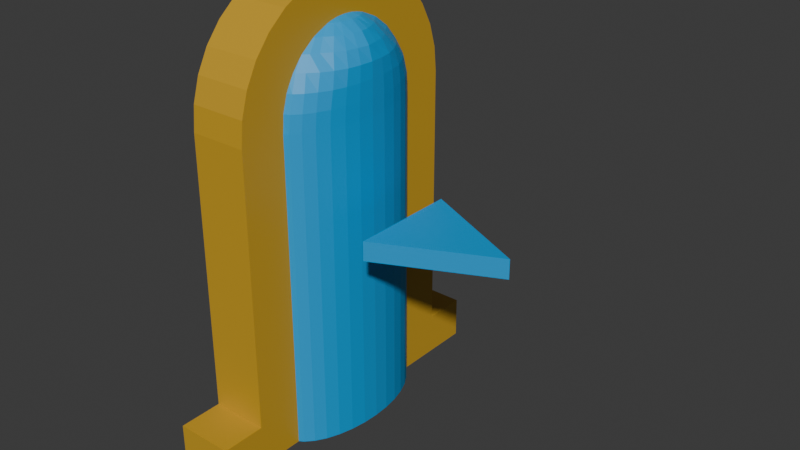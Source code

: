 # Source: TeleportExit.blend  (saved by Blender 4.3.34; exported with 4.5.12 LTS)
import bpy
from mathutils import Matrix  # noqa: F401  (used for matrix-valued properties, if any)

bpy.ops.wm.read_factory_settings(use_empty=True)
scene = bpy.context.scene
scene.name = 'Scene'

# ---- collections
col_references = bpy.data.collections.new('References'); scene.collection.children.link(col_references)

# ---- materials (node trees are filled in below, after node groups)
mat_door_yellow = bpy.data.materials.new('Door_Yellow')
mat_door_innter_blue = bpy.data.materials.new('Door_Innter_Blue')

# ---- material node trees
mat_door_yellow.use_nodes = True; mat_door_yellow.node_tree.nodes.clear()
_N = mat_door_yellow.node_tree.nodes; _L = mat_door_yellow.node_tree.links
n0 = _N.new('ShaderNodeBsdfPrincipled'); n0.name = 'Principled BSDF'; n0.location = (10, 300)
n0.inputs[0].default_value = (0.6038, 0.3515, 0.02315, 1.0)
n1 = _N.new('ShaderNodeOutputMaterial'); n1.name = 'Material Output'; n1.location = (300, 300)
_L.new(n0.outputs[0], n1.inputs[0])
n1.is_active_output = True
mat_door_innter_blue.use_nodes = True; mat_door_innter_blue.node_tree.nodes.clear()
_N = mat_door_innter_blue.node_tree.nodes; _L = mat_door_innter_blue.node_tree.links
n0 = _N.new('ShaderNodeBsdfPrincipled'); n0.name = 'Principled BSDF'; n0.location = (10, 300)
n0.inputs[0].default_value = (0.0, 0.3419, 0.7379, 1.0)
n1 = _N.new('ShaderNodeOutputMaterial'); n1.name = 'Material Output'; n1.location = (300, 300)
_L.new(n0.outputs[0], n1.inputs[0])
n1.is_active_output = True

# ---- world
world_world = bpy.data.worlds.new('World'); scene.world = world_world
world_world.use_nodes = True; world_world.node_tree.nodes.clear()
_N = world_world.node_tree.nodes; _L = world_world.node_tree.links
n0 = _N.new('ShaderNodeOutputWorld'); n0.name = 'World Output'; n0.location = (300, 300)
n1 = _N.new('ShaderNodeBackground'); n1.name = 'Background'; n1.location = (10, 300)
n1.inputs[0].default_value = (0.05088, 0.05088, 0.05088, 1.0)
_L.new(n1.outputs[0], n0.inputs[0])
n0.is_active_output = True
world_world.color = (0.05088, 0.05088, 0.05088)
world_world.sun_shadow_jitter_overblur = 0.0

# ---- meshes
me_cylinder_001 = bpy.data.meshes.new('Cylinder.001')
me_cylinder_001.from_pydata([(-2.537, 1.0, -1.0), (-2.537, 1.0, 1.0), (-1.192e-07, 0.0, -1.0), (-1.192e-07, 0.0, 1.0), (-1.192e-07, -1.349, 1.0), (-1.192e-07, -1.349, -1.0), (-1.192e-07, 1.349, 1.0), (-1.192e-07, 1.349, -1.0), (-0.3421, 1.349, -1.0), (-0.3421, 1.349, 1.0), (-0.3421, -1.349, -1.0), (-0.3421, -1.349, 1.0), (-0.3421, -1.0, 1.0), (-0.3421, -1.0, -1.0), (-0.3421, 1.0, 1.0), (-0.3421, 1.0, -1.0), (-2.537, -1.0, -1.0), (-2.537, -1.0, 1.0), (-2.732, -0.9808, -1.0), (-2.732, -0.9808, 1.0), (-2.92, -0.9239, -1.0), (-2.92, -0.9239, 1.0), (-3.093, -0.8315, -1.0), (-3.093, -0.8315, 1.0), (-3.244, -0.7071, -1.0), (-3.244, -0.7071, 1.0), (-3.369, -0.5556, -1.0), (-3.369, -0.5556, 1.0), (-3.461, -0.3827, -1.0), (-3.461, -0.3827, 1.0), (-3.518, -0.1951, -1.0), (-3.518, -0.1951, 1.0), (-3.537, 0.0, -1.0), (-3.537, 0.0, 1.0), (-3.518, 0.1951, -1.0), (-3.518, 0.1951, 1.0), (-3.461, 0.3827, -1.0), (-3.461, 0.3827, 1.0), (-3.369, 0.5556, -1.0), (-3.369, 0.5556, 1.0), (-3.244, 0.7071, -1.0), (-3.244, 0.7071, 1.0), (-3.093, 0.8315, -1.0), (-3.093, 0.8315, 1.0), (-2.92, 0.9239, -1.0), (-2.92, 0.9239, 1.0), (-2.732, 0.9808, -1.0), (-2.732, 0.9808, 1.0)], [], [(4, 5, 2, 3), (7, 6, 3, 2), (8, 9, 6, 7), (11, 10, 5, 4), (12, 13, 10, 11), (15, 14, 9, 8), (0, 1, 14, 15), (17, 16, 13, 12), (16, 17, 19, 18), (18, 19, 21, 20), (20, 21, 23, 22), (22, 23, 25, 24), (24, 25, 27, 26), (26, 27, 29, 28), (28, 29, 31, 30), (30, 31, 33, 32), (32, 33, 35, 34), (34, 35, 37, 36), (36, 37, 39, 38), (38, 39, 41, 40), (40, 41, 43, 42), (42, 43, 45, 44), (44, 45, 47, 46), (46, 47, 1, 0), (7, 2, 5, 10, 13, 16, 18, 20, 22, 24, 26, 28, 30, 32, 34, 36, 38, 40, 42, 44, 46, 0, 15, 8), (3, 6, 9, 14, 1, 47, 45, 43, 41, 39, 37, 35, 33, 31, 29, 27, 25, 23, 21, 19, 17, 12, 11, 4)])
_uv = me_cylinder_001.uv_layers.new(name='UVMap')
_uv.uv.foreach_set('vector', [0.5, 1.0, 0.5, 0.5, 0.5, 0.5, 0.5, 1.0, 0.0, 0.5, 0.0, 1.0, 0.0, 1.0, 0.0, 0.5, 0.0, 0.5, 0.0, 1.0, 0.0, 1.0, 0.0, 0.5, 0.5, 1.0, 0.5, 0.5, 0.5, 0.5, 0.5, 1.0, 0.5, 1.0, 0.5, 0.5, 0.5, 0.5, 0.5, 1.0, 0.0, 0.5, 0.0, 1.0, 0.0, 1.0, 0.0, 0.5, 0.0, 0.5, 0.0, 1.0, 0.0, 1.0, 0.0, 0.5, 0.5, 1.0, 0.5, 0.5, 0.5, 0.5, 0.5, 1.0, 0.5, 0.5, 0.5, 1.0, 0.4688, 1.0, 0.4688, 0.5, 0.4688, 0.5, 0.4688, 1.0, 0.4375, 1.0, 0.4375, 0.5, 0.4375, 0.5, 0.4375, 1.0, 0.4062, 1.0, 0.4062, 0.5, 0.4062, 0.5, 0.4062, 1.0, 0.375, 1.0, 0.375, 0.5, 0.375, 0.5, 0.375, 1.0, 0.3438, 1.0, 0.3438, 0.5, 0.3438, 0.5, 0.3438, 1.0, 0.3125, 1.0, 0.3125, 0.5, 0.3125, 0.5, 0.3125, 1.0, 0.2812, 1.0, 0.2812, 0.5, 0.2812, 0.5, 0.2812, 1.0, 0.25, 1.0, 0.25, 0.5, 0.25, 0.5, 0.25, 1.0, 0.2188, 1.0, 0.2188, 0.5, 0.2188, 0.5, 0.2188, 1.0, 0.1875, 1.0, 0.1875, 0.5, 0.1875, 0.5, 0.1875, 1.0, 0.1562, 1.0, 0.1562, 0.5, 0.1562, 0.5, 0.1562, 1.0, 0.125, 1.0, 0.125, 0.5, 0.125, 0.5, 0.125, 1.0, 0.09375, 1.0, 0.09375, 0.5, 0.09375, 0.5, 0.09375, 1.0, 0.0625, 1.0, 0.0625, 0.5, 0.0625, 0.5, 0.0625, 1.0, 0.03125, 1.0, 0.03125, 0.5, 0.03125, 0.5, 0.03125, 1.0, 0.0, 1.0, 0.0, 0.5, 0.0, 0.5, 0.5, 0.5, 0.5, 0.5, 0.5, 0.5, 0.5, 0.5, 0.5, 0.5, 0.4688, 0.5, 0.4375, 0.5, 0.4062, 0.5, 0.375, 0.5, 0.3438, 0.5, 0.3125, 0.5, 0.2812, 0.5, 0.25, 0.5, 0.2188, 0.5, 0.1875, 0.5, 0.1562, 0.5, 0.125, 0.5, 0.09375, 0.5, 0.0625, 0.5, 0.03125, 0.5, 0.0, 0.5, 0.0, 0.5, 0.0, 0.5, 0.5, 1.0, 0.0, 1.0, 0.0, 1.0, 0.0, 1.0, 0.0, 1.0, 0.03125, 1.0, 0.0625, 1.0, 0.09375, 1.0, 0.125, 1.0, 0.1562, 1.0, 0.1875, 1.0, 0.2188, 1.0, 0.25, 1.0, 0.2812, 1.0, 0.3125, 1.0, 0.3438, 1.0, 0.375, 1.0, 0.4062, 1.0, 0.4375, 1.0, 0.4688, 1.0, 0.5, 1.0, 0.5, 1.0, 0.5, 1.0, 0.5, 1.0])
me_cylinder_001.materials.append(mat_door_yellow)
me_cylinder_001.update()
me_sphere_001 = bpy.data.meshes.new('Sphere.001')
me_sphere_001.from_pydata([(-0.6817, 0.5556, 4.712), (-0.6817, 0.8315, 4.419), (-0.6817, 0.9808, 4.035), (-0.6817, 1.0, 3.827), (-0.6436, 0.1913, 4.871), (0.4926, 0.3753, 4.818), (0.5264, 0.5449, 4.719), (0.5559, 0.6935, 4.587), (0.5802, 0.8155, 4.426), (0.5982, 0.9061, 4.242), (0.6093, 0.9619, 4.042), (0.6131, 0.9808, 3.834), (0.4926, 0.1802, 4.878), (0.5644, 0.3536, 4.818), (0.6306, 0.5133, 4.719), (0.6886, 0.6533, 4.587), (0.7362, 0.7682, 4.426), (0.8051, 0.8536, 4.242), (0.8202, 0.9061, 4.042), (0.8007, 0.9239, 3.834), (0.5264, 0.1622, 4.878), (0.6306, 0.3182, 4.818), (0.7266, 0.4619, 4.719), (0.8108, 0.5879, 4.587), (0.8799, 0.6913, 4.426), (0.9753, 0.7682, 4.242), (0.9898, 0.8155, 4.042), (0.9736, 0.8315, 3.834), (0.5559, 0.1379, 4.878), (0.6886, 0.2706, 4.818), (0.8108, 0.3928, 4.719), (0.918, 0.5, 4.587), (1.07, 0.5879, 4.426), (1.126, 0.6533, 4.242), (1.138, 0.6935, 4.042), (1.125, 0.7071, 3.834), (0.5802, 0.1084, 4.878), (0.7761, 0.2126, 4.818), (0.9523, 0.3087, 4.719), (1.088, 0.3928, 4.587), (1.221, 0.4619, 4.426), (1.272, 0.5133, 4.242), (1.26, 0.5449, 4.042), (1.249, 0.5556, 3.834), (-0.6817, -9.306e-10, 4.892), (0.5982, 0.07466, 4.878), (0.8461, 0.1464, 4.818), (1.035, 0.2126, 4.719), (1.21, 0.2706, 4.587), (1.34, 0.3182, 4.426), (1.358, 0.3536, 4.242), (1.351, 0.3753, 4.042), (1.342, 0.3827, 3.834), (0.6093, 0.03806, 4.878), (0.8678, 0.07466, 4.818), (1.111, 0.1084, 4.719), (1.278, 0.1379, 4.587), (1.395, 0.1622, 4.425), (1.41, 0.1802, 4.242), (1.407, 0.1913, 4.042), (1.399, 0.1951, 3.834), (0.6131, -1.118e-08, 4.878), (0.8925, -2.235e-08, 4.818), (1.152, -5.215e-08, 4.719), (1.334, 1.49e-08, 4.587), (1.425, -8.941e-08, 4.426), (1.428, 4.47e-08, 4.242), (1.426, -8.941e-08, 4.042), (1.418, -1.639e-07, 3.834), (0.6093, -0.03806, 4.878), (0.8678, -0.07466, 4.818), (1.111, -0.1084, 4.719), (1.278, -0.1379, 4.587), (1.395, -0.1622, 4.425), (1.41, -0.1802, 4.242), (1.407, -0.1913, 4.042), (1.399, -0.1951, 3.834), (0.5982, -0.07466, 4.878), (0.8461, -0.1464, 4.818), (1.035, -0.2126, 4.719), (1.21, -0.2706, 4.587), (1.34, -0.3182, 4.426), (1.358, -0.3536, 4.242), (1.351, -0.3753, 4.042), (1.342, -0.3827, 3.834), (0.5802, -0.1084, 4.878), (0.7761, -0.2126, 4.818), (0.9523, -0.3087, 4.719), (1.088, -0.3928, 4.587), (1.221, -0.4619, 4.426), (1.272, -0.5133, 4.242), (1.26, -0.5449, 4.042), (1.249, -0.5556, 3.834), (0.5559, -0.1379, 4.878), (0.6886, -0.2706, 4.818), (0.8108, -0.3928, 4.719), (0.918, -0.5, 4.587), (1.07, -0.5879, 4.426), (1.126, -0.6533, 4.242), (1.138, -0.6935, 4.042), (1.125, -0.7071, 3.834), (0.5264, -0.1622, 4.878), (0.6306, -0.3182, 4.818), (0.7266, -0.4619, 4.719), (0.8108, -0.5879, 4.587), (0.8799, -0.6913, 4.426), (0.9753, -0.7682, 4.242), (0.9898, -0.8155, 4.042), (0.9736, -0.8315, 3.834), (0.4926, -0.1802, 4.878), (0.5644, -0.3536, 4.818), (0.6306, -0.5133, 4.719), (0.6886, -0.6533, 4.587), (0.7362, -0.7682, 4.426), (0.8051, -0.8536, 4.242), (0.8202, -0.9061, 4.042), (0.8007, -0.9239, 3.834), (-0.6436, -0.1913, 4.871), (0.4926, -0.3753, 4.818), (0.5264, -0.5449, 4.719), (0.5559, -0.6935, 4.587), (0.5802, -0.8155, 4.426), (0.5982, -0.9061, 4.242), (0.6093, -0.9619, 4.042), (0.6131, -0.9808, 3.834), (-0.6817, -0.1951, 4.871), (-0.6817, -0.3827, 4.811), (-0.6817, -0.5556, 4.712), (-0.6817, -0.7071, 4.58), (-0.6817, -0.8315, 4.419), (-0.6817, -0.9239, 4.235), (-0.6817, -0.9808, 4.035), (-0.6817, -1.0, 3.827), (-0.6817, -1.0, -0.00696), (0.6131, -0.9808, -3.386e-05), (0.8007, -0.9239, -3.386e-05), (0.9736, -0.8315, -3.386e-05), (1.125, -0.7071, -3.386e-05), (1.249, -0.5556, -3.386e-05), (1.342, -0.3827, -3.386e-05), (1.399, -0.1951, -3.386e-05), (1.418, -1.639e-07, -3.386e-05), (1.399, 0.1951, -3.386e-05), (1.342, 0.3827, -3.386e-05), (1.249, 0.5556, -3.386e-05), (-0.6817, 0.1951, 4.871), (-0.6817, 0.3827, 4.811), (-0.6817, 0.7071, 4.58), (-0.6817, 0.9239, 4.235), (1.125, 0.7071, -3.386e-05), (0.9736, 0.8315, -3.386e-05), (0.8007, 0.9239, -3.386e-05), (0.6131, 0.9808, -3.386e-05), (-0.6817, 1.0, -0.00696)], [], [(0, 146, 5, 6), (147, 0, 6, 7), (1, 147, 7, 8), (148, 1, 8, 9), (2, 148, 9, 10), (3, 2, 10, 11), (145, 44, 4), (146, 145, 4, 5), (5, 4, 12, 13), (6, 5, 13, 14), (7, 6, 14, 15), (8, 7, 15, 16), (9, 8, 16, 17), (10, 9, 17, 18), (11, 10, 18, 19), (4, 44, 12), (17, 16, 24, 25), (18, 17, 25, 26), (19, 18, 26, 27), (12, 44, 20), (13, 12, 20, 21), (14, 13, 21, 22), (15, 14, 22, 23), (16, 15, 23, 24), (22, 21, 29, 30), (23, 22, 30, 31), (24, 23, 31, 32), (25, 24, 32, 33), (26, 25, 33, 34), (27, 26, 34, 35), (20, 44, 28), (21, 20, 28, 29), (34, 33, 41, 42), (35, 34, 42, 43), (28, 44, 36), (29, 28, 36, 37), (30, 29, 37, 38), (31, 30, 38, 39), (32, 31, 39, 40), (33, 32, 40, 41), (38, 37, 46, 47), (39, 38, 47, 48), (40, 39, 48, 49), (41, 40, 49, 50), (42, 41, 50, 51), (43, 42, 51, 52), (36, 44, 45), (37, 36, 45, 46), (51, 50, 58, 59), (52, 51, 59, 60), (45, 44, 53), (46, 45, 53, 54), (47, 46, 54, 55), (48, 47, 55, 56), (49, 48, 56, 57), (50, 49, 57, 58), (56, 55, 63, 64), (57, 56, 64, 65), (58, 57, 65, 66), (59, 58, 66, 67), (60, 59, 67, 68), (53, 44, 61), (54, 53, 61, 62), (55, 54, 62, 63), (68, 67, 75, 76), (61, 44, 69), (62, 61, 69, 70), (63, 62, 70, 71), (64, 63, 71, 72), (65, 64, 72, 73), (66, 65, 73, 74), (67, 66, 74, 75), (73, 72, 80, 81), (74, 73, 81, 82), (75, 74, 82, 83), (76, 75, 83, 84), (69, 44, 77), (70, 69, 77, 78), (71, 70, 78, 79), (72, 71, 79, 80), (77, 44, 85), (78, 77, 85, 86), (79, 78, 86, 87), (80, 79, 87, 88), (81, 80, 88, 89), (82, 81, 89, 90), (83, 82, 90, 91), (84, 83, 91, 92), (89, 88, 96, 97), (90, 89, 97, 98), (91, 90, 98, 99), (92, 91, 99, 100), (85, 44, 93), (86, 85, 93, 94), (87, 86, 94, 95), (88, 87, 95, 96), (94, 93, 101, 102), (95, 94, 102, 103), (96, 95, 103, 104), (97, 96, 104, 105), (98, 97, 105, 106), (99, 98, 106, 107), (100, 99, 107, 108), (93, 44, 101), (106, 105, 113, 114), (107, 106, 114, 115), (108, 107, 115, 116), (101, 44, 109), (102, 101, 109, 110), (103, 102, 110, 111), (104, 103, 111, 112), (105, 104, 112, 113), (110, 109, 117, 118), (111, 110, 118, 119), (112, 111, 119, 120), (113, 112, 120, 121), (114, 113, 121, 122), (115, 114, 122, 123), (116, 115, 123, 124), (109, 44, 117), (122, 121, 129, 130), (123, 122, 130, 131), (124, 123, 131, 132), (117, 44, 125), (118, 117, 125, 126), (119, 118, 126, 127), (120, 119, 127, 128), (121, 120, 128, 129), (92, 100, 137, 138), (27, 35, 149, 150), (116, 124, 134, 135), (68, 76, 140, 141), (11, 19, 151, 152), (52, 60, 142, 143), (76, 84, 139, 140), (60, 68, 141, 142), (35, 43, 144, 149), (124, 132, 133, 134), (3, 11, 152, 153), (100, 108, 136, 137), (108, 116, 135, 136), (84, 92, 138, 139), (43, 52, 143, 144), (19, 27, 150, 151), (3, 153, 133, 132, 131, 130, 129, 128, 127, 126, 125, 44, 145, 146, 0, 147, 1, 148, 2), (134, 133, 153, 152, 151, 150, 149, 144, 143, 142, 141, 140, 139, 138, 137, 136, 135)])
_uv = me_sphere_001.uv_layers.new(name='UVMap')
_uv.uv.foreach_set('vector', [0.75, 0.8125, 0.75, 0.875, 0.7188, 0.875, 0.7188, 0.8125, 0.75, 0.75, 0.75, 0.8125, 0.7188, 0.8125, 0.7188, 0.75, 0.75, 0.6875, 0.75, 0.75, 0.7188, 0.75, 0.7188, 0.6875, 0.75, 0.625, 0.75, 0.6875, 0.7188, 0.6875, 0.7188, 0.625, 0.75, 0.5625, 0.75, 0.625, 0.7188, 0.625, 0.7188, 0.5625, 0.75, 0.5, 0.75, 0.5625, 0.7188, 0.5625, 0.7188, 0.5, 0.75, 0.9375, 0.7344, 1.0, 0.7188, 0.9375, 0.75, 0.875, 0.75, 0.9375, 0.7188, 0.9375, 0.7188, 0.875, 0.7188, 0.875, 0.7188, 0.9375, 0.6875, 0.9375, 0.6875, 0.875, 0.7188, 0.8125, 0.7188, 0.875, 0.6875, 0.875, 0.6875, 0.8125, 0.7188, 0.75, 0.7188, 0.8125, 0.6875, 0.8125, 0.6875, 0.75, 0.7188, 0.6875, 0.7188, 0.75, 0.6875, 0.75, 0.6875, 0.6875, 0.7188, 0.625, 0.7188, 0.6875, 0.6875, 0.6875, 0.6875, 0.625, 0.7188, 0.5625, 0.7188, 0.625, 0.6875, 0.625, 0.6875, 0.5625, 0.7188, 0.5, 0.7188, 0.5625, 0.6875, 0.5625, 0.6875, 0.5, 0.7188, 0.9375, 0.7031, 1.0, 0.6875, 0.9375, 0.6875, 0.625, 0.6875, 0.6875, 0.6562, 0.6875, 0.6562, 0.625, 0.6875, 0.5625, 0.6875, 0.625, 0.6562, 0.625, 0.6562, 0.5625, 0.6875, 0.5, 0.6875, 0.5625, 0.6562, 0.5625, 0.6562, 0.5, 0.6875, 0.9375, 0.6719, 1.0, 0.6562, 0.9375, 0.6875, 0.875, 0.6875, 0.9375, 0.6562, 0.9375, 0.6562, 0.875, 0.6875, 0.8125, 0.6875, 0.875, 0.6562, 0.875, 0.6562, 0.8125, 0.6875, 0.75, 0.6875, 0.8125, 0.6562, 0.8125, 0.6562, 0.75, 0.6875, 0.6875, 0.6875, 0.75, 0.6562, 0.75, 0.6562, 0.6875, 0.6562, 0.8125, 0.6562, 0.875, 0.625, 0.875, 0.625, 0.8125, 0.6562, 0.75, 0.6562, 0.8125, 0.625, 0.8125, 0.625, 0.75, 0.6562, 0.6875, 0.6562, 0.75, 0.625, 0.75, 0.625, 0.6875, 0.6562, 0.625, 0.6562, 0.6875, 0.625, 0.6875, 0.625, 0.625, 0.6562, 0.5625, 0.6562, 0.625, 0.625, 0.625, 0.625, 0.5625, 0.6562, 0.5, 0.6562, 0.5625, 0.625, 0.5625, 0.625, 0.5, 0.6562, 0.9375, 0.6406, 1.0, 0.625, 0.9375, 0.6562, 0.875, 0.6562, 0.9375, 0.625, 0.9375, 0.625, 0.875, 0.625, 0.5625, 0.625, 0.625, 0.5938, 0.625, 0.5938, 0.5625, 0.625, 0.5, 0.625, 0.5625, 0.5938, 0.5625, 0.5938, 0.5, 0.625, 0.9375, 0.6094, 1.0, 0.5938, 0.9375, 0.625, 0.875, 0.625, 0.9375, 0.5938, 0.9375, 0.5938, 0.875, 0.625, 0.8125, 0.625, 0.875, 0.5938, 0.875, 0.5938, 0.8125, 0.625, 0.75, 0.625, 0.8125, 0.5938, 0.8125, 0.5938, 0.75, 0.625, 0.6875, 0.625, 0.75, 0.5938, 0.75, 0.5938, 0.6875, 0.625, 0.625, 0.625, 0.6875, 0.5938, 0.6875, 0.5938, 0.625, 0.5938, 0.8125, 0.5938, 0.875, 0.5625, 0.875, 0.5625, 0.8125, 0.5938, 0.75, 0.5938, 0.8125, 0.5625, 0.8125, 0.5625, 0.75, 0.5938, 0.6875, 0.5938, 0.75, 0.5625, 0.75, 0.5625, 0.6875, 0.5938, 0.625, 0.5938, 0.6875, 0.5625, 0.6875, 0.5625, 0.625, 0.5938, 0.5625, 0.5938, 0.625, 0.5625, 0.625, 0.5625, 0.5625, 0.5938, 0.5, 0.5938, 0.5625, 0.5625, 0.5625, 0.5625, 0.5, 0.5938, 0.9375, 0.5781, 1.0, 0.5625, 0.9375, 0.5938, 0.875, 0.5938, 0.9375, 0.5625, 0.9375, 0.5625, 0.875, 0.5625, 0.5625, 0.5625, 0.625, 0.5312, 0.625, 0.5312, 0.5625, 0.5625, 0.5, 0.5625, 0.5625, 0.5312, 0.5625, 0.5312, 0.5, 0.5625, 0.9375, 0.5469, 1.0, 0.5312, 0.9375, 0.5625, 0.875, 0.5625, 0.9375, 0.5312, 0.9375, 0.5312, 0.875, 0.5625, 0.8125, 0.5625, 0.875, 0.5312, 0.875, 0.5312, 0.8125, 0.5625, 0.75, 0.5625, 0.8125, 0.5312, 0.8125, 0.5312, 0.75, 0.5625, 0.6875, 0.5625, 0.75, 0.5312, 0.75, 0.5312, 0.6875, 0.5625, 0.625, 0.5625, 0.6875, 0.5312, 0.6875, 0.5312, 0.625, 0.5312, 0.75, 0.5312, 0.8125, 0.5, 0.8125, 0.5, 0.75, 0.5312, 0.6875, 0.5312, 0.75, 0.5, 0.75, 0.5, 0.6875, 0.5312, 0.625, 0.5312, 0.6875, 0.5, 0.6875, 0.5, 0.625, 0.5312, 0.5625, 0.5312, 0.625, 0.5, 0.625, 0.5, 0.5625, 0.5312, 0.5, 0.5312, 0.5625, 0.5, 0.5625, 0.5, 0.5, 0.5312, 0.9375, 0.5156, 1.0, 0.5, 0.9375, 0.5312, 0.875, 0.5312, 0.9375, 0.5, 0.9375, 0.5, 0.875, 0.5312, 0.8125, 0.5312, 0.875, 0.5, 0.875, 0.5, 0.8125, 0.5, 0.5, 0.5, 0.5625, 0.4688, 0.5625, 0.4687, 0.5, 0.5, 0.9375, 0.4844, 1.0, 0.4688, 0.9375, 0.5, 0.875, 0.5, 0.9375, 0.4688, 0.9375, 0.4688, 0.875, 0.5, 0.8125, 0.5, 0.875, 0.4688, 0.875, 0.4688, 0.8125, 0.5, 0.75, 0.5, 0.8125, 0.4688, 0.8125, 0.4688, 0.75, 0.5, 0.6875, 0.5, 0.75, 0.4688, 0.75, 0.4687, 0.6875, 0.5, 0.625, 0.5, 0.6875, 0.4687, 0.6875, 0.4688, 0.625, 0.5, 0.5625, 0.5, 0.625, 0.4688, 0.625, 0.4688, 0.5625, 0.4687, 0.6875, 0.4688, 0.75, 0.4375, 0.75, 0.4375, 0.6875, 0.4688, 0.625, 0.4687, 0.6875, 0.4375, 0.6875, 0.4375, 0.625, 0.4688, 0.5625, 0.4688, 0.625, 0.4375, 0.625, 0.4375, 0.5625, 0.4687, 0.5, 0.4688, 0.5625, 0.4375, 0.5625, 0.4375, 0.5, 0.4688, 0.9375, 0.4531, 1.0, 0.4375, 0.9375, 0.4688, 0.875, 0.4688, 0.9375, 0.4375, 0.9375, 0.4375, 0.875, 0.4688, 0.8125, 0.4688, 0.875, 0.4375, 0.875, 0.4375, 0.8125, 0.4688, 0.75, 0.4688, 0.8125, 0.4375, 0.8125, 0.4375, 0.75, 0.4375, 0.9375, 0.4219, 1.0, 0.4062, 0.9375, 0.4375, 0.875, 0.4375, 0.9375, 0.4062, 0.9375, 0.4062, 0.875, 0.4375, 0.8125, 0.4375, 0.875, 0.4062, 0.875, 0.4062, 0.8125, 0.4375, 0.75, 0.4375, 0.8125, 0.4062, 0.8125, 0.4062, 0.75, 0.4375, 0.6875, 0.4375, 0.75, 0.4062, 0.75, 0.4062, 0.6875, 0.4375, 0.625, 0.4375, 0.6875, 0.4062, 0.6875, 0.4062, 0.625, 0.4375, 0.5625, 0.4375, 0.625, 0.4062, 0.625, 0.4062, 0.5625, 0.4375, 0.5, 0.4375, 0.5625, 0.4062, 0.5625, 0.4062, 0.5, 0.4062, 0.6875, 0.4062, 0.75, 0.375, 0.75, 0.375, 0.6875, 0.4062, 0.625, 0.4062, 0.6875, 0.375, 0.6875, 0.375, 0.625, 0.4062, 0.5625, 0.4062, 0.625, 0.375, 0.625, 0.375, 0.5625, 0.4062, 0.5, 0.4062, 0.5625, 0.375, 0.5625, 0.375, 0.5, 0.4062, 0.9375, 0.3906, 1.0, 0.375, 0.9375, 0.4062, 0.875, 0.4062, 0.9375, 0.375, 0.9375, 0.375, 0.875, 0.4062, 0.8125, 0.4062, 0.875, 0.375, 0.875, 0.375, 0.8125, 0.4062, 0.75, 0.4062, 0.8125, 0.375, 0.8125, 0.375, 0.75, 0.375, 0.875, 0.375, 0.9375, 0.3438, 0.9375, 0.3438, 0.875, 0.375, 0.8125, 0.375, 0.875, 0.3438, 0.875, 0.3438, 0.8125, 0.375, 0.75, 0.375, 0.8125, 0.3438, 0.8125, 0.3438, 0.75, 0.375, 0.6875, 0.375, 0.75, 0.3438, 0.75, 0.3438, 0.6875, 0.375, 0.625, 0.375, 0.6875, 0.3438, 0.6875, 0.3438, 0.625, 0.375, 0.5625, 0.375, 0.625, 0.3438, 0.625, 0.3438, 0.5625, 0.375, 0.5, 0.375, 0.5625, 0.3438, 0.5625, 0.3437, 0.5, 0.375, 0.9375, 0.3594, 1.0, 0.3438, 0.9375, 0.3438, 0.625, 0.3438, 0.6875, 0.3125, 0.6875, 0.3125, 0.625, 0.3438, 0.5625, 0.3438, 0.625, 0.3125, 0.625, 0.3125, 0.5625, 0.3437, 0.5, 0.3438, 0.5625, 0.3125, 0.5625, 0.3125, 0.5, 0.3438, 0.9375, 0.3281, 1.0, 0.3125, 0.9375, 0.3438, 0.875, 0.3438, 0.9375, 0.3125, 0.9375, 0.3125, 0.875, 0.3438, 0.8125, 0.3438, 0.875, 0.3125, 0.875, 0.3125, 0.8125, 0.3438, 0.75, 0.3438, 0.8125, 0.3125, 0.8125, 0.3125, 0.75, 0.3438, 0.6875, 0.3438, 0.75, 0.3125, 0.75, 0.3125, 0.6875, 0.3125, 0.875, 0.3125, 0.9375, 0.2812, 0.9375, 0.2812, 0.875, 0.3125, 0.8125, 0.3125, 0.875, 0.2812, 0.875, 0.2812, 0.8125, 0.3125, 0.75, 0.3125, 0.8125, 0.2812, 0.8125, 0.2812, 0.75, 0.3125, 0.6875, 0.3125, 0.75, 0.2812, 0.75, 0.2812, 0.6875, 0.3125, 0.625, 0.3125, 0.6875, 0.2812, 0.6875, 0.2812, 0.625, 0.3125, 0.5625, 0.3125, 0.625, 0.2812, 0.625, 0.2812, 0.5625, 0.3125, 0.5, 0.3125, 0.5625, 0.2812, 0.5625, 0.2812, 0.5, 0.3125, 0.9375, 0.2969, 1.0, 0.2812, 0.9375, 0.2812, 0.625, 0.2812, 0.6875, 0.25, 0.6875, 0.25, 0.625, 0.2812, 0.5625, 0.2812, 0.625, 0.25, 0.625, 0.25, 0.5625, 0.2812, 0.5, 0.2812, 0.5625, 0.25, 0.5625, 0.25, 0.5, 0.2812, 0.9375, 0.2656, 1.0, 0.25, 0.9375, 0.2812, 0.875, 0.2812, 0.9375, 0.25, 0.9375, 0.25, 0.875, 0.2812, 0.8125, 0.2812, 0.875, 0.25, 0.875, 0.25, 0.8125, 0.2812, 0.75, 0.2812, 0.8125, 0.25, 0.8125, 0.25, 0.75, 0.2812, 0.6875, 0.2812, 0.75, 0.25, 0.75, 0.25, 0.6875, 0.4062, 0.5, 0.375, 0.5, 0.375, 0.5, 0.4062, 0.5, 0.6562, 0.5, 0.625, 0.5, 0.625, 0.5, 0.6562, 0.5, 0.3125, 0.5, 0.2812, 0.5, 0.2812, 0.5, 0.3125, 0.5, 0.5, 0.5, 0.4687, 0.5, 0.4687, 0.5, 0.5, 0.5, 0.7188, 0.5, 0.6875, 0.5, 0.6875, 0.5, 0.7188, 0.5, 0.5625, 0.5, 0.5312, 0.5, 0.5312, 0.5, 0.5625, 0.5, 0.4687, 0.5, 0.4375, 0.5, 0.4375, 0.5, 0.4687, 0.5, 0.5312, 0.5, 0.5, 0.5, 0.5, 0.5, 0.5312, 0.5, 0.625, 0.5, 0.5938, 0.5, 0.5938, 0.5, 0.625, 0.5, 0.2812, 0.5, 0.25, 0.5, 0.25, 0.5, 0.2812, 0.5, 0.75, 0.5, 0.7188, 0.5, 0.7188, 0.5, 0.75, 0.5, 0.375, 0.5, 0.3437, 0.5, 0.3437, 0.5, 0.375, 0.5, 0.3437, 0.5, 0.3125, 0.5, 0.3125, 0.5, 0.3437, 0.5, 0.4375, 0.5, 0.4062, 0.5, 0.4062, 0.5, 0.4375, 0.5, 0.5938, 0.5, 0.5625, 0.5, 0.5625, 0.5, 0.5938, 0.5, 0.6875, 0.5, 0.6562, 0.5, 0.6562, 0.5, 0.6875, 0.5, 0.75, 0.5, 0.75, 0.5, 0.25, 0.5, 0.25, 0.5, 0.25, 0.5625, 0.25, 0.625, 0.25, 0.6875, 0.25, 0.75, 0.25, 0.8125, 0.25, 0.875, 0.25, 0.9375, 0.2656, 1.0, 0.75, 0.9375, 0.75, 0.875, 0.75, 0.8125, 0.75, 0.75, 0.75, 0.6875, 0.75, 0.625, 0.75, 0.5625, 0.2812, 0.5, 0.25, 0.5, 0.75, 0.5, 0.7188, 0.5, 0.6875, 0.5, 0.6562, 0.5, 0.625, 0.5, 0.5938, 0.5, 0.5625, 0.5, 0.5312, 0.5, 0.5, 0.5, 0.4687, 0.5, 0.4375, 0.5, 0.4062, 0.5, 0.375, 0.5, 0.3437, 0.5, 0.3125, 0.5])
me_sphere_001.materials.append(mat_door_innter_blue)
me_sphere_001.update()
me_cube = bpy.data.meshes.new('Cube')
me_cube.from_pydata([(-1.0, -2.98e-08, -1.0), (-1.0, -2.98e-08, 1.0), (1.0, -1.0, -1.0), (1.0, -1.0, 1.0), (1.0, 1.0, -1.0), (1.0, 1.0, 1.0)], [], [(0, 1, 5, 4), (4, 5, 3, 2), (2, 3, 1, 0), (0, 4, 2), (5, 1, 3)])
_uv = me_cube.uv_layers.new(name='UVMap')
_uv.uv.foreach_set('vector', [0.375, 0.25, 0.625, 0.25, 0.625, 0.5, 0.375, 0.5, 0.375, 0.5, 0.625, 0.5, 0.625, 0.75, 0.375, 0.75, 0.375, 0.75, 0.625, 0.75, 0.625, 1.0, 0.375, 1.0, 0.125, 0.5, 0.375, 0.5, 0.375, 0.75, 0.625, 0.5, 0.875, 0.75, 0.625, 0.75])
me_cube.materials.append(mat_door_innter_blue)
me_cube.update()

# ---- objects
ob_door_frame = bpy.data.objects.new('Door_Frame', me_cylinder_001)
ob_door_inner = bpy.data.objects.new('Door_Inner', me_sphere_001)
ob_door_arrow = bpy.data.objects.new('Door_Arrow', me_cube)
ob_front = bpy.data.objects.new('Front', None)
ob_side = bpy.data.objects.new('Side', None)
ob_top = bpy.data.objects.new('Top', None)

# ---- transforms, parenting, visibility, modifiers, constraints
ob_door_frame.location = (-2.22e-15, 0.0, -5.96e-08)
ob_door_frame.rotation_euler = (0.0, 1.571, 0.0)
ob_door_frame.scale = (0.3508, 0.3508, 0.08063)
ob_door_frame.hide_select = True
ob_door_inner.location = (0.0, 0.0, 0.0)
ob_door_inner.scale = (0.1156, 0.2315, 0.2315)
ob_door_inner.hide_select = True
ob_door_arrow.location = (0.4195, 8.169e-08, 0.612)
ob_door_arrow.rotation_euler = (0.0, -0.0, -3.142)
ob_door_arrow.scale = (0.1593, 0.151, 0.02708)
ob_front.location = (0.0, -0.3077, 0.6663)
ob_front.rotation_euler = (1.571, -0.0, 1.571)
ob_front.empty_display_type = 'IMAGE'
ob_front.empty_display_size = 5.0
ob_side.location = (-0.809, 0.0, 0.6636)
ob_side.rotation_euler = (1.571, 0.0, 3.142)
ob_side.empty_display_type = 'IMAGE'
ob_side.empty_display_size = 5.0
ob_top.location = (-1.002, 0.3048, 0.0)
ob_top.rotation_euler = (0.0, -0.0, -1.571)
ob_top.empty_display_type = 'IMAGE'
ob_top.empty_display_size = 5.0

# ---- collection membership
scene.collection.objects.link(ob_door_frame)
scene.collection.objects.link(ob_door_inner)
scene.collection.objects.link(ob_door_arrow)
col_references.objects.link(ob_front)
col_references.objects.link(ob_side)
col_references.objects.link(ob_top)
def _layer_coll(name, lc=None):
    lc = lc or bpy.context.view_layer.layer_collection
    for c in lc.children:
        if c.name == name: return c
        r = _layer_coll(name, c)
        if r: return r
_layer_coll('References').exclude = True

# ---- scene / render settings (as saved in the file)
scene.frame_start = 1; scene.frame_end = 250; scene.frame_set(1)
scene.render.engine = 'BLENDER_EEVEE_NEXT'
bpy.context.view_layer.update()

# ---- added for rendering (the .blend has no active camera and no usable light): camera, sun
cam_auto = bpy.data.cameras.new('AutoCamera')
cam_auto.lens = 50.0
cam_auto.sensor_width = 36.0
cam_auto.clip_end = 1000.0
ob_auto_camera = bpy.data.objects.new('AutoCamera', cam_auto)
scene.collection.objects.link(ob_auto_camera)
ob_auto_camera.location = (1.81772, -1.8824, 1.87452)
ob_auto_camera.rotation_euler = (1.09748, -7.21219e-08, 0.694738)
scene.camera = ob_auto_camera
light_auto_sun = bpy.data.lights.new('AutoSun', 'SUN')
light_auto_sun.energy = 3.0
light_auto_sun.angle = 0.0523599
ob_auto_sun = bpy.data.objects.new('AutoSun', light_auto_sun)
scene.collection.objects.link(ob_auto_sun)
ob_auto_sun.rotation_euler = (0.872665, 0.174533, 0.523599)
bpy.context.view_layer.update()
